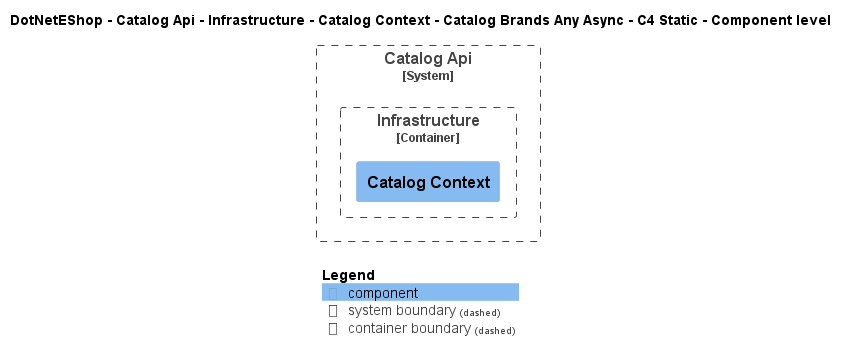

The diagram above was rendered by PlantUML. Its source (embedded in the PNG):
@startuml
!include ..\..\..\..\..\..\..\..\..\.c4s\C4_Component.puml

AddElementTag("c4interflow:lifecycle:new", $bgColor=green, $fontColor=#ffffff, $borderColor=green, $shadowing="False")
AddElementTag("c4interflow:lifecycle:changed", $bgColor=orange, $fontColor=#ffffff, $borderColor=orange, $shadowing="False")
AddElementTag("c4interflow:lifecycle:removed", $bgColor=red, $fontColor=#ffffff, $borderColor=red, $shadowing="False")

AddRelTag("c4interflow:lifecycle:new", $textColor=green, $lineColor=green)
AddRelTag("c4interflow:lifecycle:changed", $textColor=orange, $lineColor=orange)
AddRelTag("c4interflow:lifecycle:removed", $textColor=red, $lineColor=red)

SHOW_PERSON_PORTRAIT()
LAYOUT_TOP_DOWN()

skinparam linetype polyline

title DotNetEShop - Catalog Api - Infrastructure - Catalog Context - Catalog Brands Any Async - C4 Static - Component level


System_Boundary(DotNetEShop.SoftwareSystems.CatalogApi, "Catalog Api") {
    
Container_Boundary(DotNetEShop.SoftwareSystems.CatalogApi.Containers.Infrastructure, "Infrastructure") {
    Component(DotNetEShop.SoftwareSystems.CatalogApi.Containers.Infrastructure.Components.CatalogContext, "Catalog Context", "", "")
}
}



SHOW_LEGEND()
@enduml